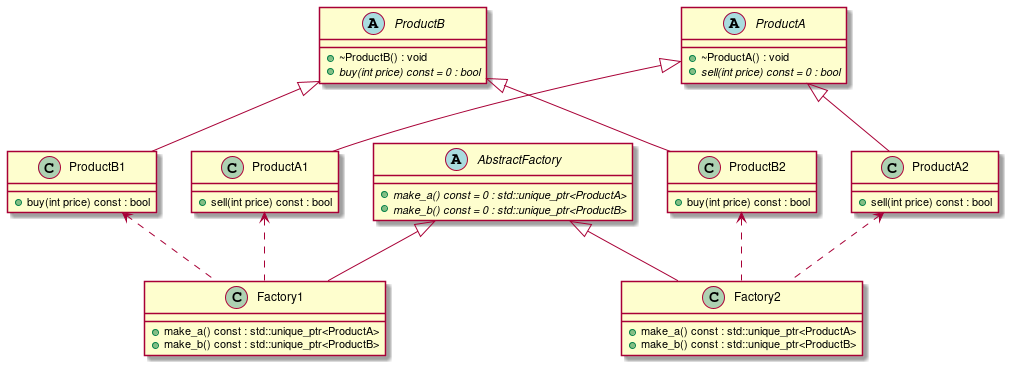

The diagram above was rendered by PlantUML. Its source (embedded in the PNG):
@startuml
abstract "ProductA" as C_0000000251

class "ProductA1" as C_0000000253

class "ProductA2" as C_0000000255

abstract "ProductB" as C_0000000257

class "ProductB1" as C_0000000259

class "ProductB2" as C_0000000261

abstract "AbstractFactory" as C_0000000263

class "Factory1" as C_0000000265

class "Factory2" as C_0000000267

abstract C_0000000251 {
+~ProductA() : void
{abstract} +sell(int price) const = 0 : bool
}

class C_0000000253 {
+sell(int price) const : bool
}
C_0000000251 <|-- C_0000000253

class C_0000000255 {
+sell(int price) const : bool
}
C_0000000251 <|-- C_0000000255

abstract C_0000000257 {
+~ProductB() : void
{abstract} +buy(int price) const = 0 : bool
}

class C_0000000259 {
+buy(int price) const : bool
}
C_0000000257 <|-- C_0000000259

class C_0000000261 {
+buy(int price) const : bool
}
C_0000000257 <|-- C_0000000261

abstract C_0000000263 {
{abstract} +make_a() const = 0 : std::unique_ptr<ProductA>
{abstract} +make_b() const = 0 : std::unique_ptr<ProductB>
}

class C_0000000265 {
+make_a() const : std::unique_ptr<ProductA>
+make_b() const : std::unique_ptr<ProductB>
}
C_0000000263 <|-- C_0000000265

class C_0000000267 {
+make_a() const : std::unique_ptr<ProductA>
+make_b() const : std::unique_ptr<ProductB>
}
C_0000000263 <|-- C_0000000267

C_0000000253 <.. C_0000000265
C_0000000259 <.. C_0000000265
C_0000000255 <.. C_0000000267
C_0000000261 <.. C_0000000267
@enduml